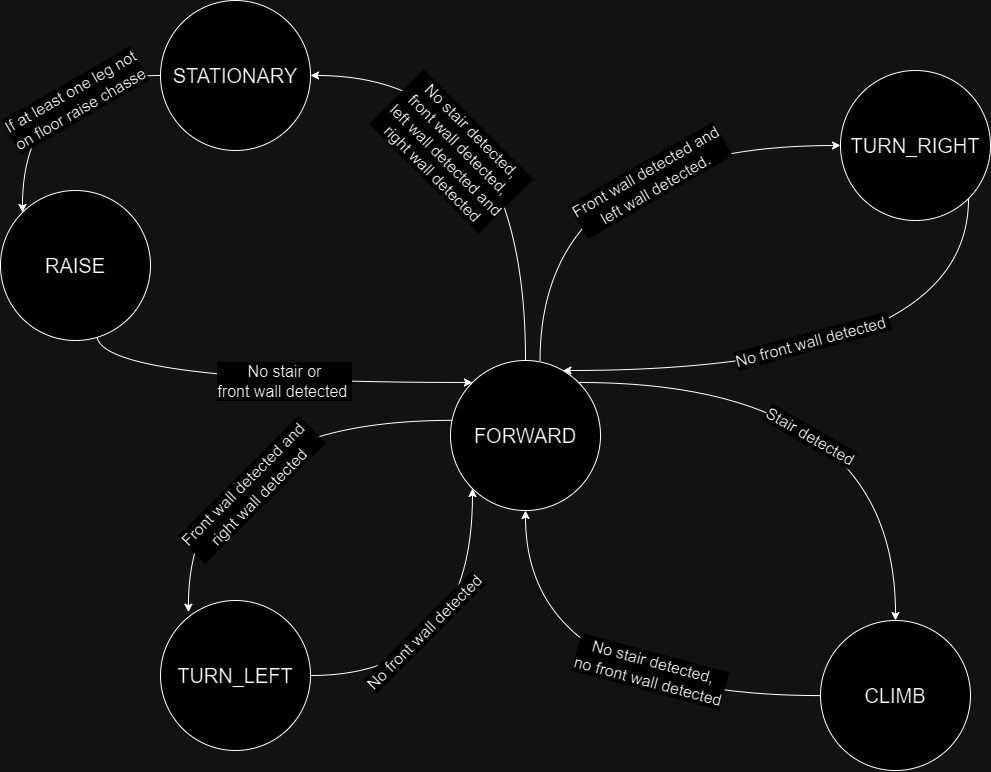

The diagram above was exported from draw.io. Its source (the exported page's mxGraphModel, read from the mxfile embedded in the PNG):
<mxGraphModel dx="2008" dy="1908" grid="1" gridSize="10" guides="1" tooltips="1" connect="1" arrows="1" fold="1" page="1" pageScale="1" pageWidth="850" pageHeight="1100" math="0" shadow="0">
  <root>
    <mxCell id="0" />
    <mxCell id="1" parent="0" />
    <mxCell id="kC4-FkNCGjEIQUAOdNm3-21" style="edgeStyle=orthogonalEdgeStyle;rounded=0;orthogonalLoop=1;jettySize=auto;html=1;exitX=0;exitY=0.5;exitDx=0;exitDy=0;entryX=0;entryY=0;entryDx=0;entryDy=0;curved=1;" edge="1" parent="1" source="9JkKEadb74M0fMy9rWzG-3" target="kC4-FkNCGjEIQUAOdNm3-2">
      <mxGeometry relative="1" as="geometry" />
    </mxCell>
    <mxCell id="kC4-FkNCGjEIQUAOdNm3-22" value="&lt;font style=&quot;font-size: 16px;&quot;&gt;If at least one leg not&lt;br style=&quot;border-color: var(--border-color);&quot;&gt;on floor raise chasse&lt;/font&gt;" style="edgeLabel;html=1;align=center;verticalAlign=middle;resizable=0;points=[];rotation=-30;" vertex="1" connectable="0" parent="kC4-FkNCGjEIQUAOdNm3-21">
      <mxGeometry x="-0.2899" y="4" relative="1" as="geometry">
        <mxPoint x="11" y="21" as="offset" />
      </mxGeometry>
    </mxCell>
    <mxCell id="9JkKEadb74M0fMy9rWzG-3" value="&lt;font style=&quot;font-size: 20px;&quot;&gt;STATIONARY&lt;/font&gt;" style="ellipse;whiteSpace=wrap;html=1;aspect=fixed;" parent="1" vertex="1">
      <mxGeometry x="40" y="-80" width="150" height="150" as="geometry" />
    </mxCell>
    <mxCell id="kC4-FkNCGjEIQUAOdNm3-6" style="edgeStyle=orthogonalEdgeStyle;rounded=0;orthogonalLoop=1;jettySize=auto;html=1;exitX=1;exitY=0;exitDx=0;exitDy=0;entryX=0.5;entryY=0;entryDx=0;entryDy=0;curved=1;" edge="1" parent="1" source="9JkKEadb74M0fMy9rWzG-4" target="9JkKEadb74M0fMy9rWzG-7">
      <mxGeometry relative="1" as="geometry" />
    </mxCell>
    <mxCell id="kC4-FkNCGjEIQUAOdNm3-38" value="&lt;font style=&quot;font-size: 16px;&quot;&gt;Stair detected&lt;/font&gt;" style="edgeLabel;html=1;align=center;verticalAlign=middle;resizable=0;points=[];rotation=30;" vertex="1" connectable="0" parent="kC4-FkNCGjEIQUAOdNm3-6">
      <mxGeometry x="0.4068" y="-64" relative="1" as="geometry">
        <mxPoint x="-21" y="-21" as="offset" />
      </mxGeometry>
    </mxCell>
    <mxCell id="kC4-FkNCGjEIQUAOdNm3-25" style="edgeStyle=orthogonalEdgeStyle;rounded=0;orthogonalLoop=1;jettySize=auto;html=1;exitX=0.597;exitY=0.006;exitDx=0;exitDy=0;entryX=0;entryY=0.5;entryDx=0;entryDy=0;exitPerimeter=0;curved=1;" edge="1" parent="1" source="9JkKEadb74M0fMy9rWzG-4" target="9JkKEadb74M0fMy9rWzG-5">
      <mxGeometry relative="1" as="geometry">
        <mxPoint x="710" y="110" as="targetPoint" />
      </mxGeometry>
    </mxCell>
    <mxCell id="kC4-FkNCGjEIQUAOdNm3-36" value="&lt;font style=&quot;font-size: 16px;&quot;&gt;Front wall detected and &lt;br&gt;left wall detected.&lt;/font&gt;" style="edgeLabel;html=1;align=center;verticalAlign=middle;resizable=0;points=[];rotation=-30;" vertex="1" connectable="0" parent="kC4-FkNCGjEIQUAOdNm3-25">
      <mxGeometry x="0.1143" y="-63" relative="1" as="geometry">
        <mxPoint x="38" y="-28" as="offset" />
      </mxGeometry>
    </mxCell>
    <mxCell id="kC4-FkNCGjEIQUAOdNm3-32" style="edgeStyle=orthogonalEdgeStyle;rounded=0;orthogonalLoop=1;jettySize=auto;html=1;exitX=0.5;exitY=0;exitDx=0;exitDy=0;entryX=1;entryY=0.5;entryDx=0;entryDy=0;curved=1;" edge="1" parent="1" source="9JkKEadb74M0fMy9rWzG-4" target="9JkKEadb74M0fMy9rWzG-3">
      <mxGeometry relative="1" as="geometry">
        <Array as="points">
          <mxPoint x="405" y="-5" />
        </Array>
      </mxGeometry>
    </mxCell>
    <mxCell id="kC4-FkNCGjEIQUAOdNm3-35" value="&lt;font style=&quot;font-size: 16px;&quot;&gt;No stair detected, &lt;br&gt;front wall detected,&lt;br&gt;&amp;nbsp;left wall detected and&lt;br&gt;&amp;nbsp;right wall detected&lt;/font&gt;" style="edgeLabel;html=1;align=center;verticalAlign=middle;resizable=0;points=[];rotation=45;" vertex="1" connectable="0" parent="kC4-FkNCGjEIQUAOdNm3-32">
      <mxGeometry x="0.473" y="43" relative="1" as="geometry">
        <mxPoint x="9" y="32" as="offset" />
      </mxGeometry>
    </mxCell>
    <mxCell id="9JkKEadb74M0fMy9rWzG-4" value="&lt;font style=&quot;font-size: 20px;&quot;&gt;FORWARD&lt;/font&gt;" style="ellipse;whiteSpace=wrap;html=1;aspect=fixed;" parent="1" vertex="1">
      <mxGeometry x="330" y="280" width="150" height="150" as="geometry" />
    </mxCell>
    <mxCell id="9JkKEadb74M0fMy9rWzG-5" value="&lt;font style=&quot;font-size: 20px;&quot;&gt;TURN_RIGHT&lt;/font&gt;" style="ellipse;whiteSpace=wrap;html=1;aspect=fixed;" parent="1" vertex="1">
      <mxGeometry x="720" y="-10" width="150" height="150" as="geometry" />
    </mxCell>
    <mxCell id="9JkKEadb74M0fMy9rWzG-6" value="&lt;font style=&quot;font-size: 20px;&quot;&gt;TURN_LEFT&lt;/font&gt;" style="ellipse;whiteSpace=wrap;html=1;aspect=fixed;" parent="1" vertex="1">
      <mxGeometry x="40" y="520" width="150" height="150" as="geometry" />
    </mxCell>
    <mxCell id="kC4-FkNCGjEIQUAOdNm3-7" style="edgeStyle=orthogonalEdgeStyle;rounded=0;orthogonalLoop=1;jettySize=auto;html=1;entryX=0.5;entryY=1;entryDx=0;entryDy=0;curved=1;" edge="1" parent="1" source="9JkKEadb74M0fMy9rWzG-7" target="9JkKEadb74M0fMy9rWzG-4">
      <mxGeometry relative="1" as="geometry" />
    </mxCell>
    <mxCell id="kC4-FkNCGjEIQUAOdNm3-39" value="&lt;font style=&quot;font-size: 16px;&quot;&gt;No stair detected, &lt;br&gt;no front wall detected&lt;/font&gt;" style="edgeLabel;html=1;align=center;verticalAlign=middle;resizable=0;points=[];rotation=15;" vertex="1" connectable="0" parent="kC4-FkNCGjEIQUAOdNm3-7">
      <mxGeometry x="-0.238" y="-25" relative="1" as="geometry">
        <mxPoint x="13" as="offset" />
      </mxGeometry>
    </mxCell>
    <mxCell id="9JkKEadb74M0fMy9rWzG-7" value="&lt;font style=&quot;font-size: 20px;&quot;&gt;CLIMB&lt;/font&gt;" style="ellipse;whiteSpace=wrap;html=1;aspect=fixed;" parent="1" vertex="1">
      <mxGeometry x="700" y="540" width="150" height="150" as="geometry" />
    </mxCell>
    <mxCell id="kC4-FkNCGjEIQUAOdNm3-20" style="edgeStyle=orthogonalEdgeStyle;rounded=0;orthogonalLoop=1;jettySize=auto;html=1;exitX=0.643;exitY=0.964;exitDx=0;exitDy=0;curved=1;exitPerimeter=0;entryX=0;entryY=0;entryDx=0;entryDy=0;" edge="1" parent="1" source="kC4-FkNCGjEIQUAOdNm3-2" target="9JkKEadb74M0fMy9rWzG-4">
      <mxGeometry relative="1" as="geometry">
        <Array as="points">
          <mxPoint x="-23" y="302" />
        </Array>
      </mxGeometry>
    </mxCell>
    <mxCell id="kC4-FkNCGjEIQUAOdNm3-34" value="&lt;font style=&quot;font-size: 16px;&quot;&gt;No stair or &lt;br style=&quot;&quot;&gt;front wall detected&amp;nbsp;&lt;/font&gt;" style="edgeLabel;html=1;align=center;verticalAlign=middle;resizable=0;points=[];" vertex="1" connectable="0" parent="kC4-FkNCGjEIQUAOdNm3-20">
      <mxGeometry x="0.2484" y="5" relative="1" as="geometry">
        <mxPoint x="-30" y="3" as="offset" />
      </mxGeometry>
    </mxCell>
    <mxCell id="kC4-FkNCGjEIQUAOdNm3-2" value="&lt;font style=&quot;font-size: 20px;&quot;&gt;RAISE&lt;/font&gt;" style="ellipse;whiteSpace=wrap;html=1;aspect=fixed;" vertex="1" parent="1">
      <mxGeometry x="-120" y="110" width="150" height="150" as="geometry" />
    </mxCell>
    <mxCell id="kC4-FkNCGjEIQUAOdNm3-26" style="edgeStyle=orthogonalEdgeStyle;rounded=0;orthogonalLoop=1;jettySize=auto;html=1;exitX=1;exitY=1;exitDx=0;exitDy=0;curved=1;" edge="1" parent="1" source="9JkKEadb74M0fMy9rWzG-5" target="9JkKEadb74M0fMy9rWzG-4">
      <mxGeometry relative="1" as="geometry">
        <Array as="points">
          <mxPoint x="848" y="290" />
        </Array>
      </mxGeometry>
    </mxCell>
    <mxCell id="kC4-FkNCGjEIQUAOdNm3-37" value="&lt;font style=&quot;font-size: 16px;&quot;&gt;No front wall detected&amp;nbsp;&lt;/font&gt;" style="edgeLabel;html=1;align=center;verticalAlign=middle;resizable=0;points=[];rotation=-15;" vertex="1" connectable="0" parent="kC4-FkNCGjEIQUAOdNm3-26">
      <mxGeometry x="0.1627" y="-19" relative="1" as="geometry">
        <mxPoint x="6" y="-11" as="offset" />
      </mxGeometry>
    </mxCell>
    <mxCell id="kC4-FkNCGjEIQUAOdNm3-28" style="edgeStyle=orthogonalEdgeStyle;rounded=0;orthogonalLoop=1;jettySize=auto;html=1;exitX=1;exitY=0.5;exitDx=0;exitDy=0;entryX=0;entryY=1;entryDx=0;entryDy=0;curved=1;" edge="1" parent="1" source="9JkKEadb74M0fMy9rWzG-6" target="9JkKEadb74M0fMy9rWzG-4">
      <mxGeometry relative="1" as="geometry">
        <Array as="points">
          <mxPoint x="352" y="595" />
        </Array>
      </mxGeometry>
    </mxCell>
    <mxCell id="kC4-FkNCGjEIQUAOdNm3-41" value="&lt;font style=&quot;font-size: 16px;&quot;&gt;No front wall detected&lt;/font&gt;" style="edgeLabel;html=1;align=center;verticalAlign=middle;resizable=0;points=[];rotation=-45;" vertex="1" connectable="0" parent="kC4-FkNCGjEIQUAOdNm3-28">
      <mxGeometry x="-0.3491" y="43" relative="1" as="geometry">
        <mxPoint x="-1" as="offset" />
      </mxGeometry>
    </mxCell>
    <mxCell id="kC4-FkNCGjEIQUAOdNm3-30" style="edgeStyle=orthogonalEdgeStyle;rounded=0;orthogonalLoop=1;jettySize=auto;html=1;exitX=0.013;exitY=0.399;exitDx=0;exitDy=0;entryX=0.186;entryY=0.078;entryDx=0;entryDy=0;entryPerimeter=0;curved=1;exitPerimeter=0;" edge="1" parent="1" source="9JkKEadb74M0fMy9rWzG-4" target="9JkKEadb74M0fMy9rWzG-6">
      <mxGeometry relative="1" as="geometry" />
    </mxCell>
    <mxCell id="kC4-FkNCGjEIQUAOdNm3-40" value="&lt;font style=&quot;font-size: 16px;&quot;&gt;Front wall detected and&amp;nbsp;&lt;br&gt;right wall detected&lt;/font&gt;" style="edgeLabel;html=1;align=center;verticalAlign=middle;resizable=0;points=[];rotation=-45;" vertex="1" connectable="0" parent="kC4-FkNCGjEIQUAOdNm3-30">
      <mxGeometry x="0.4173" y="47" relative="1" as="geometry">
        <mxPoint x="15" y="11" as="offset" />
      </mxGeometry>
    </mxCell>
  </root>
</mxGraphModel>